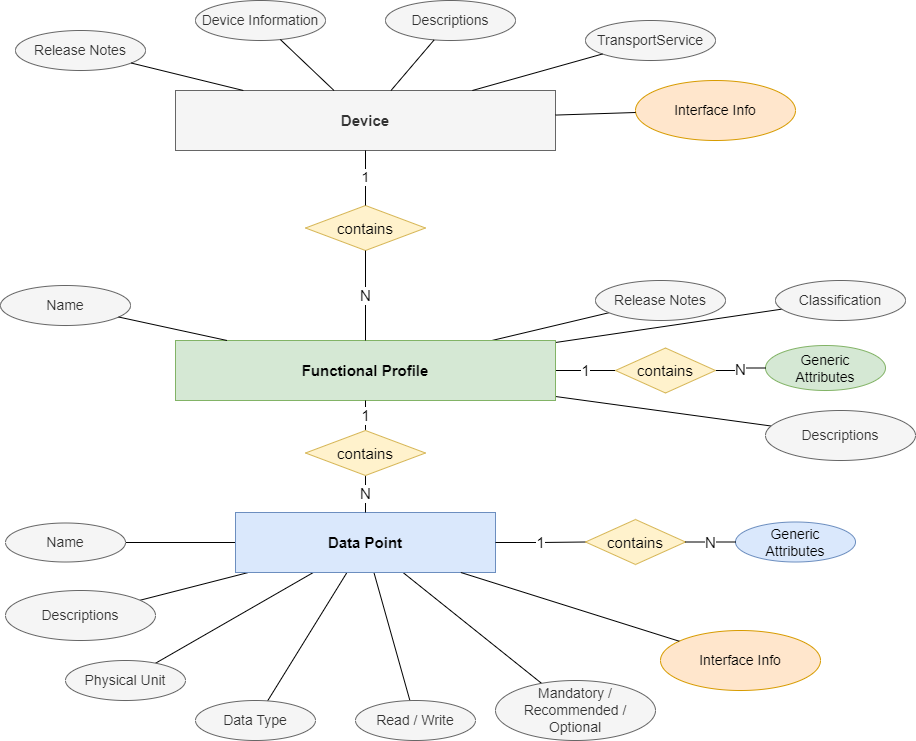

The diagram above was exported from draw.io. Its source (the exported page's mxGraphModel, read from the mxfile embedded in the PNG):
<mxGraphModel dx="1546" dy="910" grid="1" gridSize="10" guides="1" tooltips="1" connect="1" arrows="1" fold="1" page="1" pageScale="1" pageWidth="1169" pageHeight="827" math="0" shadow="0">
  <root>
    <mxCell id="0" />
    <mxCell id="1" parent="0" />
    <mxCell id="LD4AkKPJEX8BpILxFHVp-9" value="" style="rounded=0;orthogonalLoop=1;jettySize=auto;html=1;fontSize=12;endArrow=none;endFill=0;" parent="1" source="LD4AkKPJEX8BpILxFHVp-6" target="LD4AkKPJEX8BpILxFHVp-8" edge="1">
      <mxGeometry relative="1" as="geometry" />
    </mxCell>
    <mxCell id="LD4AkKPJEX8BpILxFHVp-11" value="" style="rounded=0;orthogonalLoop=1;jettySize=auto;html=1;fontSize=12;endArrow=none;endFill=0;" parent="1" source="LD4AkKPJEX8BpILxFHVp-6" target="LD4AkKPJEX8BpILxFHVp-10" edge="1">
      <mxGeometry relative="1" as="geometry" />
    </mxCell>
    <mxCell id="LD4AkKPJEX8BpILxFHVp-28" value="" style="edgeStyle=none;rounded=0;orthogonalLoop=1;jettySize=auto;html=1;strokeColor=default;fontSize=12;endArrow=none;endFill=0;" parent="1" source="LD4AkKPJEX8BpILxFHVp-6" target="LD4AkKPJEX8BpILxFHVp-27" edge="1">
      <mxGeometry relative="1" as="geometry" />
    </mxCell>
    <mxCell id="Q_Q-4k93iJrwOQs1B63T-2" value="1" style="edgeStyle=orthogonalEdgeStyle;rounded=0;orthogonalLoop=1;jettySize=auto;html=1;strokeColor=default;fontSize=15;endArrow=none;endFill=0;entryX=0;entryY=0.5;entryDx=0;entryDy=0;" parent="1" source="LD4AkKPJEX8BpILxFHVp-6" target="Q_Q-4k93iJrwOQs1B63T-3" edge="1">
      <mxGeometry relative="1" as="geometry">
        <mxPoint x="420" y="540" as="targetPoint" />
      </mxGeometry>
    </mxCell>
    <mxCell id="LD4AkKPJEX8BpILxFHVp-6" value="Functional Profile" style="whiteSpace=wrap;html=1;align=center;fontSize=15;fillColor=#d5e8d4;strokeColor=#82b366;fontStyle=1" parent="1" vertex="1">
      <mxGeometry x="230" y="410" width="380" height="60" as="geometry" />
    </mxCell>
    <mxCell id="LD4AkKPJEX8BpILxFHVp-8" value="Classification" style="ellipse;whiteSpace=wrap;html=1;fillColor=#f5f5f5;fontColor=#333333;strokeColor=#666666;fontSize=14;" parent="1" vertex="1">
      <mxGeometry x="830" y="350" width="130" height="40" as="geometry" />
    </mxCell>
    <mxCell id="LD4AkKPJEX8BpILxFHVp-10" value="Release Notes" style="ellipse;whiteSpace=wrap;html=1;fillColor=#f5f5f5;fontColor=#333333;strokeColor=#666666;fontSize=14;" parent="1" vertex="1">
      <mxGeometry x="650" y="350" width="130" height="40" as="geometry" />
    </mxCell>
    <mxCell id="LD4AkKPJEX8BpILxFHVp-16" value="Generic&lt;br&gt;Attributes" style="ellipse;whiteSpace=wrap;html=1;fillColor=#d5e8d4;strokeColor=#82b366;fontSize=14;" parent="1" vertex="1">
      <mxGeometry x="820" y="415" width="120" height="45" as="geometry" />
    </mxCell>
    <mxCell id="LD4AkKPJEX8BpILxFHVp-30" value="" style="edgeStyle=none;rounded=0;orthogonalLoop=1;jettySize=auto;html=1;strokeColor=default;fontSize=12;endArrow=none;endFill=0;" parent="1" source="LD4AkKPJEX8BpILxFHVp-22" target="LD4AkKPJEX8BpILxFHVp-29" edge="1">
      <mxGeometry relative="1" as="geometry" />
    </mxCell>
    <mxCell id="LD4AkKPJEX8BpILxFHVp-33" value="" style="edgeStyle=none;rounded=0;orthogonalLoop=1;jettySize=auto;html=1;strokeColor=default;fontSize=12;endArrow=none;endFill=0;" parent="1" source="LD4AkKPJEX8BpILxFHVp-22" target="LD4AkKPJEX8BpILxFHVp-32" edge="1">
      <mxGeometry relative="1" as="geometry" />
    </mxCell>
    <mxCell id="LD4AkKPJEX8BpILxFHVp-36" value="" style="edgeStyle=none;rounded=0;orthogonalLoop=1;jettySize=auto;html=1;strokeColor=default;fontSize=12;endArrow=none;endFill=0;" parent="1" source="LD4AkKPJEX8BpILxFHVp-22" target="LD4AkKPJEX8BpILxFHVp-35" edge="1">
      <mxGeometry relative="1" as="geometry" />
    </mxCell>
    <mxCell id="LD4AkKPJEX8BpILxFHVp-39" value="" style="edgeStyle=none;rounded=0;orthogonalLoop=1;jettySize=auto;html=1;strokeColor=default;fontSize=12;endArrow=none;endFill=0;" parent="1" source="LD4AkKPJEX8BpILxFHVp-22" target="LD4AkKPJEX8BpILxFHVp-38" edge="1">
      <mxGeometry relative="1" as="geometry" />
    </mxCell>
    <mxCell id="LD4AkKPJEX8BpILxFHVp-41" value="" style="edgeStyle=none;rounded=0;orthogonalLoop=1;jettySize=auto;html=1;strokeColor=default;fontSize=12;endArrow=none;endFill=0;" parent="1" source="LD4AkKPJEX8BpILxFHVp-22" target="LD4AkKPJEX8BpILxFHVp-40" edge="1">
      <mxGeometry relative="1" as="geometry" />
    </mxCell>
    <mxCell id="LD4AkKPJEX8BpILxFHVp-43" value="" style="edgeStyle=none;rounded=0;orthogonalLoop=1;jettySize=auto;html=1;strokeColor=default;fontSize=12;endArrow=none;endFill=0;" parent="1" source="LD4AkKPJEX8BpILxFHVp-22" target="LD4AkKPJEX8BpILxFHVp-42" edge="1">
      <mxGeometry relative="1" as="geometry" />
    </mxCell>
    <mxCell id="LD4AkKPJEX8BpILxFHVp-22" value="Data Point" style="whiteSpace=wrap;html=1;align=center;fontSize=15;fillColor=#dae8fc;strokeColor=#6c8ebf;fontStyle=1" parent="1" vertex="1">
      <mxGeometry x="290" y="582" width="260" height="60" as="geometry" />
    </mxCell>
    <mxCell id="LD4AkKPJEX8BpILxFHVp-27" value="Descriptions" style="ellipse;whiteSpace=wrap;html=1;fillColor=#f5f5f5;fontColor=#333333;strokeColor=#666666;fontSize=14;" parent="1" vertex="1">
      <mxGeometry x="820" y="480" width="150" height="50" as="geometry" />
    </mxCell>
    <mxCell id="LD4AkKPJEX8BpILxFHVp-29" value="Name" style="ellipse;whiteSpace=wrap;html=1;fillColor=#f5f5f5;fontColor=#333333;strokeColor=#666666;fontSize=14;" parent="1" vertex="1">
      <mxGeometry x="60" y="592.5" width="120" height="39" as="geometry" />
    </mxCell>
    <mxCell id="LD4AkKPJEX8BpILxFHVp-31" style="edgeStyle=none;rounded=0;orthogonalLoop=1;jettySize=auto;html=1;exitX=0.5;exitY=1;exitDx=0;exitDy=0;strokeColor=default;fontSize=12;" parent="1" source="LD4AkKPJEX8BpILxFHVp-22" target="LD4AkKPJEX8BpILxFHVp-22" edge="1">
      <mxGeometry relative="1" as="geometry" />
    </mxCell>
    <mxCell id="LD4AkKPJEX8BpILxFHVp-32" value="Physical Unit" style="ellipse;whiteSpace=wrap;html=1;fillColor=#f5f5f5;fontColor=#333333;strokeColor=#666666;fontSize=14;" parent="1" vertex="1">
      <mxGeometry x="120" y="730" width="120" height="40" as="geometry" />
    </mxCell>
    <mxCell id="LD4AkKPJEX8BpILxFHVp-35" value="Data Type" style="ellipse;whiteSpace=wrap;html=1;fillColor=#f5f5f5;fontColor=#333333;strokeColor=#666666;fontSize=14;" parent="1" vertex="1">
      <mxGeometry x="250" y="770" width="120" height="40" as="geometry" />
    </mxCell>
    <mxCell id="LD4AkKPJEX8BpILxFHVp-38" value="Read / Write" style="ellipse;whiteSpace=wrap;html=1;fillColor=#f5f5f5;fontColor=#333333;strokeColor=#666666;fontSize=14;" parent="1" vertex="1">
      <mxGeometry x="410" y="770" width="120" height="40" as="geometry" />
    </mxCell>
    <mxCell id="LD4AkKPJEX8BpILxFHVp-40" value="Mandatory / Recommended / Optional" style="ellipse;whiteSpace=wrap;html=1;fillColor=#f5f5f5;fontColor=#333333;strokeColor=#666666;fontSize=14;" parent="1" vertex="1">
      <mxGeometry x="550" y="750" width="160" height="60" as="geometry" />
    </mxCell>
    <mxCell id="LD4AkKPJEX8BpILxFHVp-42" value="Descriptions" style="ellipse;whiteSpace=wrap;html=1;fillColor=#f5f5f5;fontColor=#333333;strokeColor=#666666;fontSize=14;" parent="1" vertex="1">
      <mxGeometry x="60" y="660" width="150" height="50" as="geometry" />
    </mxCell>
    <mxCell id="LD4AkKPJEX8BpILxFHVp-44" value="Generic&lt;br&gt;Attributes" style="ellipse;whiteSpace=wrap;html=1;fillColor=#dae8fc;strokeColor=#6c8ebf;fontSize=14;" parent="1" vertex="1">
      <mxGeometry x="790" y="591.5" width="120" height="40" as="geometry" />
    </mxCell>
    <mxCell id="Q_Q-4k93iJrwOQs1B63T-4" value="N" style="edgeStyle=orthogonalEdgeStyle;rounded=0;orthogonalLoop=1;jettySize=auto;html=1;strokeColor=default;fontSize=15;endArrow=none;endFill=0;exitX=1;exitY=0.5;exitDx=0;exitDy=0;" parent="1" source="Q_Q-4k93iJrwOQs1B63T-3" target="LD4AkKPJEX8BpILxFHVp-16" edge="1">
      <mxGeometry relative="1" as="geometry" />
    </mxCell>
    <mxCell id="Q_Q-4k93iJrwOQs1B63T-3" value="contains" style="shape=rhombus;perimeter=rhombusPerimeter;whiteSpace=wrap;html=1;align=center;fontSize=15;fillColor=#fff2cc;strokeColor=#d6b656;" parent="1" vertex="1">
      <mxGeometry x="670" y="417.5" width="100" height="45" as="geometry" />
    </mxCell>
    <mxCell id="Q_Q-4k93iJrwOQs1B63T-6" value="1" style="edgeStyle=orthogonalEdgeStyle;rounded=0;orthogonalLoop=1;jettySize=auto;html=1;strokeColor=default;fontSize=15;endArrow=none;endFill=0;exitX=0.5;exitY=0;exitDx=0;exitDy=0;" parent="1" source="Q_Q-4k93iJrwOQs1B63T-5" target="LD4AkKPJEX8BpILxFHVp-6" edge="1">
      <mxGeometry relative="1" as="geometry">
        <mxPoint x="300" y="510" as="sourcePoint" />
      </mxGeometry>
    </mxCell>
    <mxCell id="Q_Q-4k93iJrwOQs1B63T-7" value="N" style="edgeStyle=orthogonalEdgeStyle;rounded=0;orthogonalLoop=1;jettySize=auto;html=1;strokeColor=default;fontSize=15;endArrow=none;endFill=0;" parent="1" source="Q_Q-4k93iJrwOQs1B63T-5" target="LD4AkKPJEX8BpILxFHVp-22" edge="1">
      <mxGeometry relative="1" as="geometry" />
    </mxCell>
    <mxCell id="Q_Q-4k93iJrwOQs1B63T-5" value="contains" style="shape=rhombus;perimeter=rhombusPerimeter;whiteSpace=wrap;html=1;align=center;fontSize=15;fillColor=#fff2cc;strokeColor=#d6b656;" parent="1" vertex="1">
      <mxGeometry x="360" y="500" width="120" height="45" as="geometry" />
    </mxCell>
    <mxCell id="SlZpY4ukqjDHXJNbcJtP-1" value="1" style="edgeStyle=orthogonalEdgeStyle;rounded=0;orthogonalLoop=1;jettySize=auto;html=1;strokeColor=default;fontSize=15;endArrow=none;endFill=0;entryX=0;entryY=0.5;entryDx=0;entryDy=0;exitX=1;exitY=0.5;exitDx=0;exitDy=0;" parent="1" source="LD4AkKPJEX8BpILxFHVp-22" target="SlZpY4ukqjDHXJNbcJtP-2" edge="1">
      <mxGeometry relative="1" as="geometry">
        <mxPoint x="570" y="626.5" as="sourcePoint" />
        <mxPoint x="380" y="726.5" as="targetPoint" />
      </mxGeometry>
    </mxCell>
    <mxCell id="SlZpY4ukqjDHXJNbcJtP-2" value="contains" style="shape=rhombus;perimeter=rhombusPerimeter;whiteSpace=wrap;html=1;align=center;fontSize=15;fillColor=#fff2cc;strokeColor=#d6b656;" parent="1" vertex="1">
      <mxGeometry x="640" y="589" width="100" height="45" as="geometry" />
    </mxCell>
    <mxCell id="SlZpY4ukqjDHXJNbcJtP-3" value="N" style="edgeStyle=orthogonalEdgeStyle;rounded=0;orthogonalLoop=1;jettySize=auto;html=1;strokeColor=default;fontSize=15;endArrow=none;endFill=0;exitX=1;exitY=0.5;exitDx=0;exitDy=0;entryX=0;entryY=0.5;entryDx=0;entryDy=0;" parent="1" source="SlZpY4ukqjDHXJNbcJtP-2" target="LD4AkKPJEX8BpILxFHVp-44" edge="1">
      <mxGeometry relative="1" as="geometry">
        <mxPoint x="780.0000410382822" y="624.0263157894738" as="targetPoint" />
      </mxGeometry>
    </mxCell>
    <mxCell id="NT6WLYVS-nXMuh7eGUnV-1" value="Name" style="ellipse;whiteSpace=wrap;html=1;fillColor=#f5f5f5;fontColor=#333333;strokeColor=#666666;fontSize=14;" parent="1" vertex="1">
      <mxGeometry x="55" y="355" width="130" height="40" as="geometry" />
    </mxCell>
    <mxCell id="NT6WLYVS-nXMuh7eGUnV-2" value="" style="endArrow=none;html=1;rounded=0;fontSize=14;" parent="1" source="LD4AkKPJEX8BpILxFHVp-6" target="NT6WLYVS-nXMuh7eGUnV-1" edge="1">
      <mxGeometry width="50" height="50" relative="1" as="geometry">
        <mxPoint x="440" y="330" as="sourcePoint" />
        <mxPoint x="490" y="280" as="targetPoint" />
      </mxGeometry>
    </mxCell>
    <mxCell id="NT6WLYVS-nXMuh7eGUnV-3" value="Device" style="whiteSpace=wrap;html=1;align=center;fontSize=15;fillColor=#f5f5f5;strokeColor=#666666;fontStyle=1;fontColor=#333333;" parent="1" vertex="1">
      <mxGeometry x="230" y="160" width="380" height="60" as="geometry" />
    </mxCell>
    <mxCell id="NT6WLYVS-nXMuh7eGUnV-5" value="Device Information" style="ellipse;whiteSpace=wrap;html=1;fillColor=#f5f5f5;fontColor=#333333;strokeColor=#666666;fontSize=14;" parent="1" vertex="1">
      <mxGeometry x="250" y="70" width="130" height="40" as="geometry" />
    </mxCell>
    <mxCell id="NT6WLYVS-nXMuh7eGUnV-8" value="TransportService" style="ellipse;whiteSpace=wrap;html=1;fillColor=#f5f5f5;fontColor=#333333;strokeColor=#666666;fontSize=14;" parent="1" vertex="1">
      <mxGeometry x="640" y="90" width="130" height="40" as="geometry" />
    </mxCell>
    <mxCell id="NT6WLYVS-nXMuh7eGUnV-11" value="Descriptions" style="ellipse;whiteSpace=wrap;html=1;fillColor=#f5f5f5;fontColor=#333333;strokeColor=#666666;fontSize=14;" parent="1" vertex="1">
      <mxGeometry x="440" y="70" width="130" height="40" as="geometry" />
    </mxCell>
    <mxCell id="NT6WLYVS-nXMuh7eGUnV-13" value="" style="endArrow=none;html=1;rounded=0;fontSize=14;" parent="1" source="NT6WLYVS-nXMuh7eGUnV-5" target="NT6WLYVS-nXMuh7eGUnV-3" edge="1">
      <mxGeometry width="50" height="50" relative="1" as="geometry">
        <mxPoint x="163.53781238357715" y="241.30626548758755" as="sourcePoint" />
        <mxPoint x="240" y="229.23076923076928" as="targetPoint" />
      </mxGeometry>
    </mxCell>
    <mxCell id="NT6WLYVS-nXMuh7eGUnV-16" value="" style="endArrow=none;html=1;rounded=0;fontSize=14;" parent="1" source="NT6WLYVS-nXMuh7eGUnV-8" target="NT6WLYVS-nXMuh7eGUnV-3" edge="1">
      <mxGeometry width="50" height="50" relative="1" as="geometry">
        <mxPoint x="399.86436985593014" y="79.94391640931394" as="sourcePoint" />
        <mxPoint x="422.5" y="170" as="targetPoint" />
      </mxGeometry>
    </mxCell>
    <mxCell id="NT6WLYVS-nXMuh7eGUnV-19" value="" style="endArrow=none;html=1;rounded=0;fontSize=14;" parent="1" source="NT6WLYVS-nXMuh7eGUnV-11" target="NT6WLYVS-nXMuh7eGUnV-3" edge="1">
      <mxGeometry width="50" height="50" relative="1" as="geometry">
        <mxPoint x="742.0771258683176" y="175.01559141629355" as="sourcePoint" />
        <mxPoint x="620" y="184.79999999999995" as="targetPoint" />
      </mxGeometry>
    </mxCell>
    <mxCell id="NT6WLYVS-nXMuh7eGUnV-20" value="Interface Info" style="ellipse;whiteSpace=wrap;html=1;fillColor=#ffe6cc;strokeColor=#d79b00;fontSize=14;" parent="1" vertex="1">
      <mxGeometry x="715" y="700" width="160" height="60" as="geometry" />
    </mxCell>
    <mxCell id="NT6WLYVS-nXMuh7eGUnV-21" value="" style="endArrow=none;html=1;rounded=0;fontSize=14;" parent="1" source="LD4AkKPJEX8BpILxFHVp-22" target="NT6WLYVS-nXMuh7eGUnV-20" edge="1">
      <mxGeometry width="50" height="50" relative="1" as="geometry">
        <mxPoint x="440" y="470" as="sourcePoint" />
        <mxPoint x="490" y="420" as="targetPoint" />
      </mxGeometry>
    </mxCell>
    <mxCell id="NT6WLYVS-nXMuh7eGUnV-22" value="Interface Info" style="ellipse;whiteSpace=wrap;html=1;fillColor=#ffe6cc;strokeColor=#d79b00;fontSize=14;" parent="1" vertex="1">
      <mxGeometry x="690" y="150" width="160" height="60" as="geometry" />
    </mxCell>
    <mxCell id="NT6WLYVS-nXMuh7eGUnV-23" value="" style="endArrow=none;html=1;rounded=0;fontSize=14;" parent="1" source="NT6WLYVS-nXMuh7eGUnV-22" target="NT6WLYVS-nXMuh7eGUnV-3" edge="1">
      <mxGeometry width="50" height="50" relative="1" as="geometry">
        <mxPoint x="754.6632761331384" y="242.56122582463354" as="sourcePoint" />
        <mxPoint x="620" y="224.67532467532487" as="targetPoint" />
      </mxGeometry>
    </mxCell>
    <mxCell id="NT6WLYVS-nXMuh7eGUnV-24" value="contains" style="shape=rhombus;perimeter=rhombusPerimeter;whiteSpace=wrap;html=1;align=center;fontSize=15;fillColor=#fff2cc;strokeColor=#d6b656;" parent="1" vertex="1">
      <mxGeometry x="360" y="275" width="120" height="45" as="geometry" />
    </mxCell>
    <mxCell id="NT6WLYVS-nXMuh7eGUnV-25" value="1" style="endArrow=none;html=1;rounded=0;fontSize=14;" parent="1" source="NT6WLYVS-nXMuh7eGUnV-24" target="NT6WLYVS-nXMuh7eGUnV-3" edge="1">
      <mxGeometry width="50" height="50" relative="1" as="geometry">
        <mxPoint x="440" y="470" as="sourcePoint" />
        <mxPoint x="490" y="420" as="targetPoint" />
      </mxGeometry>
    </mxCell>
    <mxCell id="NT6WLYVS-nXMuh7eGUnV-26" value="N" style="edgeStyle=orthogonalEdgeStyle;rounded=0;orthogonalLoop=1;jettySize=auto;html=1;strokeColor=default;fontSize=15;endArrow=none;endFill=0;" parent="1" source="NT6WLYVS-nXMuh7eGUnV-24" target="LD4AkKPJEX8BpILxFHVp-6" edge="1">
      <mxGeometry relative="1" as="geometry">
        <mxPoint x="430.0666666666666" y="554.9750000000001" as="sourcePoint" />
        <mxPoint x="430.0666666666666" y="592" as="targetPoint" />
      </mxGeometry>
    </mxCell>
    <mxCell id="NT6WLYVS-nXMuh7eGUnV-27" value="Release Notes" style="ellipse;whiteSpace=wrap;html=1;fillColor=#f5f5f5;fontColor=#333333;strokeColor=#666666;fontSize=14;" parent="1" vertex="1">
      <mxGeometry x="70" y="100" width="130" height="40" as="geometry" />
    </mxCell>
    <mxCell id="NT6WLYVS-nXMuh7eGUnV-28" value="" style="endArrow=none;html=1;rounded=0;fontSize=14;" parent="1" source="NT6WLYVS-nXMuh7eGUnV-27" target="NT6WLYVS-nXMuh7eGUnV-3" edge="1">
      <mxGeometry width="50" height="50" relative="1" as="geometry">
        <mxPoint x="399.86436985593014" y="79.94391640931394" as="sourcePoint" />
        <mxPoint x="422.5" y="170" as="targetPoint" />
      </mxGeometry>
    </mxCell>
  </root>
</mxGraphModel>